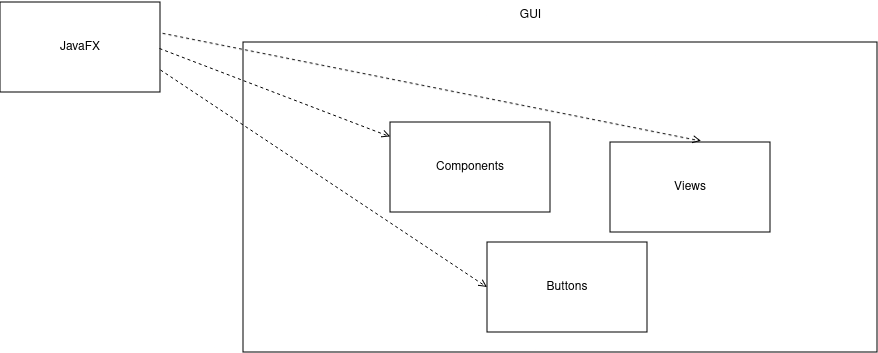

The diagram above was exported from draw.io. Its source (the exported page's mxGraphModel, read from the mxfile embedded in the PNG):
<mxGraphModel dx="6390" dy="2113" grid="1" gridSize="10" guides="1" tooltips="1" connect="1" arrows="1" fold="1" page="1" pageScale="1" pageWidth="827" pageHeight="1169" math="0" shadow="0">
  <root>
    <mxCell id="0" />
    <mxCell id="1" parent="0" />
    <mxCell id="2" value="" style="rounded=0;whiteSpace=wrap;html=1;" vertex="1" parent="1">
      <mxGeometry x="-2377" y="607" width="634" height="310" as="geometry" />
    </mxCell>
    <mxCell id="3" value="Components" style="rounded=0;whiteSpace=wrap;html=1;" vertex="1" parent="1">
      <mxGeometry x="-2230" y="687" width="160" height="90" as="geometry" />
    </mxCell>
    <mxCell id="4" value="GUI" style="text;html=1;align=center;verticalAlign=middle;resizable=0;points=[];autosize=1;strokeColor=none;fillColor=none;" vertex="1" parent="1">
      <mxGeometry x="-2110" y="565" width="40" height="30" as="geometry" />
    </mxCell>
    <mxCell id="5" value="JavaFX" style="rounded=0;whiteSpace=wrap;html=1;" vertex="1" parent="1">
      <mxGeometry x="-2620" y="567" width="160" height="90" as="geometry" />
    </mxCell>
    <mxCell id="6" value="Views" style="rounded=0;whiteSpace=wrap;html=1;" vertex="1" parent="1">
      <mxGeometry x="-2010" y="707" width="160" height="90" as="geometry" />
    </mxCell>
    <mxCell id="7" value="" style="html=1;verticalAlign=bottom;labelBackgroundColor=none;endArrow=open;endFill=0;dashed=1;rounded=0;exitX=1;exitY=0.5;exitDx=0;exitDy=0;" edge="1" target="3" parent="1">
      <mxGeometry width="160" relative="1" as="geometry">
        <mxPoint x="-2461" y="613" as="sourcePoint" />
        <mxPoint x="-2366" y="611" as="targetPoint" />
      </mxGeometry>
    </mxCell>
    <mxCell id="8" value="" style="html=1;verticalAlign=bottom;labelBackgroundColor=none;endArrow=open;endFill=0;dashed=1;rounded=0;exitX=1.013;exitY=0.343;exitDx=0;exitDy=0;entryX=0.568;entryY=-0.015;entryDx=0;entryDy=0;entryPerimeter=0;exitPerimeter=0;" edge="1" source="5" target="6" parent="1">
      <mxGeometry width="160" relative="1" as="geometry">
        <mxPoint x="-2451" y="623" as="sourcePoint" />
        <mxPoint x="-2220" y="726" as="targetPoint" />
      </mxGeometry>
    </mxCell>
    <mxCell id="9" value="Buttons" style="rounded=0;whiteSpace=wrap;html=1;" vertex="1" parent="1">
      <mxGeometry x="-2133" y="807" width="160" height="90" as="geometry" />
    </mxCell>
    <mxCell id="10" value="" style="html=1;verticalAlign=bottom;labelBackgroundColor=none;endArrow=open;endFill=0;dashed=1;rounded=0;exitX=1;exitY=0.75;exitDx=0;exitDy=0;entryX=0;entryY=0.5;entryDx=0;entryDy=0;" edge="1" source="5" target="9" parent="1">
      <mxGeometry width="160" relative="1" as="geometry">
        <mxPoint x="-2440" y="747" as="sourcePoint" />
        <mxPoint x="-2209" y="821" as="targetPoint" />
      </mxGeometry>
    </mxCell>
  </root>
</mxGraphModel>